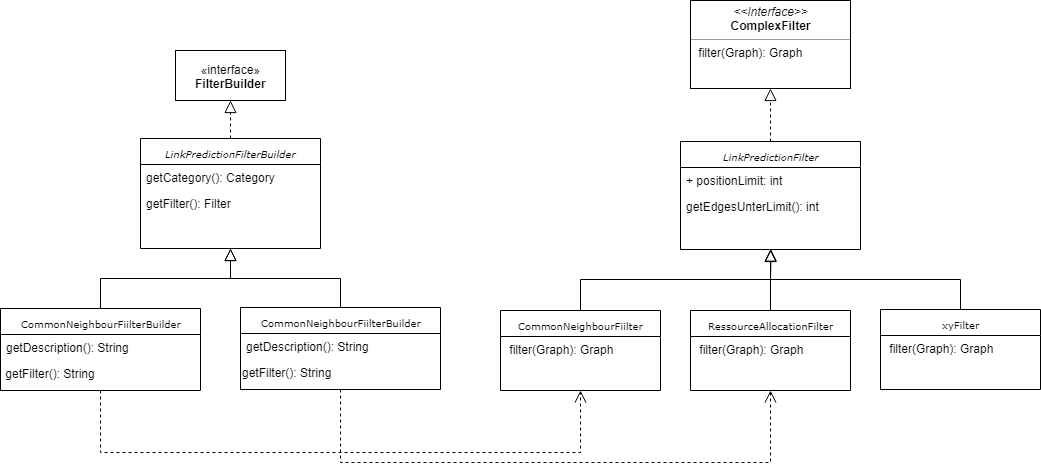

The diagram above was exported from draw.io. Its source (the exported page's mxGraphModel, read from the mxfile embedded in the PNG):
<mxGraphModel dx="569" dy="849" grid="1" gridSize="10" guides="1" tooltips="1" connect="1" arrows="1" fold="1" page="1" pageScale="1" pageWidth="1100" pageHeight="850" math="0" shadow="0">
  <root>
    <mxCell id="0" />
    <mxCell id="1" parent="0" />
    <mxCell id="cgj47TKM5J0hKbbFSRpU-1" value="&lt;p style=&quot;margin: 0px ; margin-top: 4px ; text-align: center&quot;&gt;&lt;i&gt;&amp;lt;&amp;lt;Interface&amp;gt;&amp;gt;&lt;/i&gt;&lt;br&gt;&lt;b&gt;ComplexFilter&lt;/b&gt;&lt;/p&gt;&lt;hr size=&quot;1&quot;&gt;&lt;p style=&quot;margin: 0px ; margin-left: 4px&quot;&gt;&lt;/p&gt;&lt;p style=&quot;margin: 0px ; margin-left: 4px&quot;&gt;&amp;nbsp;filter(Graph): Graph&lt;br&gt;&lt;br&gt;&lt;/p&gt;" style="verticalAlign=top;align=left;overflow=fill;fontSize=12;fontFamily=Helvetica;html=1;rounded=0;shadow=0;comic=0;labelBackgroundColor=none;strokeColor=#000000;strokeWidth=1;fillColor=#ffffff;" vertex="1" parent="1">
      <mxGeometry x="1800" y="476" width="160" height="88" as="geometry" />
    </mxCell>
    <mxCell id="cgj47TKM5J0hKbbFSRpU-2" style="edgeStyle=orthogonalEdgeStyle;rounded=0;html=1;dashed=1;labelBackgroundColor=none;startFill=0;endArrow=block;endFill=0;endSize=10;fontFamily=Verdana;fontSize=10;exitX=0.5;exitY=0;exitDx=0;exitDy=0;entryX=0.5;entryY=1;entryDx=0;entryDy=0;" edge="1" parent="1" source="cgj47TKM5J0hKbbFSRpU-3" target="cgj47TKM5J0hKbbFSRpU-1">
      <mxGeometry relative="1" as="geometry">
        <mxPoint x="1685" y="484" as="sourcePoint" />
        <mxPoint x="1728" y="666" as="targetPoint" />
      </mxGeometry>
    </mxCell>
    <mxCell id="cgj47TKM5J0hKbbFSRpU-3" value="&lt;i&gt;LinkPredictionFilter&lt;/i&gt;" style="swimlane;html=1;fontStyle=0;childLayout=stackLayout;horizontal=1;startSize=26;fillColor=none;horizontalStack=0;resizeParent=1;resizeLast=0;collapsible=1;marginBottom=0;swimlaneFillColor=#ffffff;rounded=0;shadow=0;comic=0;labelBackgroundColor=none;strokeColor=#000000;strokeWidth=1;fontFamily=Verdana;fontSize=10;fontColor=#000000;align=center;" vertex="1" parent="1">
      <mxGeometry x="1790" y="617" width="180" height="108" as="geometry" />
    </mxCell>
    <mxCell id="cgj47TKM5J0hKbbFSRpU-4" value="+ positionLimit: int" style="text;html=1;strokeColor=none;fillColor=none;align=left;verticalAlign=top;spacingLeft=4;spacingRight=4;whiteSpace=wrap;overflow=hidden;rotatable=0;points=[[0,0.5],[1,0.5]];portConstraint=eastwest;" vertex="1" parent="cgj47TKM5J0hKbbFSRpU-3">
      <mxGeometry y="26" width="180" height="26" as="geometry" />
    </mxCell>
    <mxCell id="cgj47TKM5J0hKbbFSRpU-5" value="getEdgesUnterLimit(): int" style="text;html=1;strokeColor=none;fillColor=none;align=left;verticalAlign=top;spacingLeft=4;spacingRight=4;whiteSpace=wrap;overflow=hidden;rotatable=0;points=[[0,0.5],[1,0.5]];portConstraint=eastwest;" vertex="1" parent="cgj47TKM5J0hKbbFSRpU-3">
      <mxGeometry y="52" width="180" height="26" as="geometry" />
    </mxCell>
    <mxCell id="cgj47TKM5J0hKbbFSRpU-6" value="&lt;span&gt;CommonNeighbourFiilter&lt;/span&gt;" style="swimlane;html=1;fontStyle=0;childLayout=stackLayout;horizontal=1;startSize=26;fillColor=none;horizontalStack=0;resizeParent=1;resizeLast=0;collapsible=1;marginBottom=0;swimlaneFillColor=#ffffff;rounded=0;shadow=0;comic=0;labelBackgroundColor=none;strokeColor=#000000;strokeWidth=1;fontFamily=Verdana;fontSize=10;fontColor=#000000;align=center;verticalAlign=middle;" vertex="1" parent="1">
      <mxGeometry x="1610" y="786" width="160" height="80" as="geometry" />
    </mxCell>
    <mxCell id="cgj47TKM5J0hKbbFSRpU-7" value="&amp;nbsp;filter(Graph): Graph" style="text;html=1;strokeColor=none;fillColor=none;align=left;verticalAlign=middle;spacingLeft=4;spacingRight=4;whiteSpace=wrap;overflow=hidden;rotatable=0;points=[[0,0.5],[1,0.5]];portConstraint=eastwest;" vertex="1" parent="cgj47TKM5J0hKbbFSRpU-6">
      <mxGeometry y="26" width="160" height="26" as="geometry" />
    </mxCell>
    <mxCell id="cgj47TKM5J0hKbbFSRpU-8" value="&lt;span&gt;RessourceAllocationFilter&lt;/span&gt;" style="swimlane;html=1;fontStyle=0;childLayout=stackLayout;horizontal=1;startSize=26;fillColor=none;horizontalStack=0;resizeParent=1;resizeLast=0;collapsible=1;marginBottom=0;swimlaneFillColor=#ffffff;rounded=0;shadow=0;comic=0;labelBackgroundColor=none;strokeColor=#000000;strokeWidth=1;fontFamily=Verdana;fontSize=10;fontColor=#000000;align=center;verticalAlign=middle;" vertex="1" parent="1">
      <mxGeometry x="1800" y="786" width="160" height="80" as="geometry" />
    </mxCell>
    <mxCell id="cgj47TKM5J0hKbbFSRpU-9" value="&amp;nbsp;filter(Graph): Graph" style="text;html=1;strokeColor=none;fillColor=none;align=left;verticalAlign=middle;spacingLeft=4;spacingRight=4;whiteSpace=wrap;overflow=hidden;rotatable=0;points=[[0,0.5],[1,0.5]];portConstraint=eastwest;" vertex="1" parent="cgj47TKM5J0hKbbFSRpU-8">
      <mxGeometry y="26" width="160" height="26" as="geometry" />
    </mxCell>
    <mxCell id="cgj47TKM5J0hKbbFSRpU-10" value="&lt;span&gt;xyFilter&lt;/span&gt;" style="swimlane;html=1;fontStyle=0;childLayout=stackLayout;horizontal=1;startSize=26;fillColor=none;horizontalStack=0;resizeParent=1;resizeLast=0;collapsible=1;marginBottom=0;swimlaneFillColor=#ffffff;rounded=0;shadow=0;comic=0;labelBackgroundColor=none;strokeColor=#000000;strokeWidth=1;fontFamily=Verdana;fontSize=10;fontColor=#000000;align=center;verticalAlign=middle;" vertex="1" parent="1">
      <mxGeometry x="1990" y="785" width="160" height="80" as="geometry" />
    </mxCell>
    <mxCell id="cgj47TKM5J0hKbbFSRpU-11" value="&amp;nbsp;filter(Graph): Graph" style="text;html=1;strokeColor=none;fillColor=none;align=left;verticalAlign=middle;spacingLeft=4;spacingRight=4;whiteSpace=wrap;overflow=hidden;rotatable=0;points=[[0,0.5],[1,0.5]];portConstraint=eastwest;" vertex="1" parent="cgj47TKM5J0hKbbFSRpU-10">
      <mxGeometry y="26" width="160" height="26" as="geometry" />
    </mxCell>
    <mxCell id="cgj47TKM5J0hKbbFSRpU-12" style="edgeStyle=orthogonalEdgeStyle;rounded=0;html=1;labelBackgroundColor=none;startFill=0;endArrow=block;endFill=0;endSize=10;fontFamily=Verdana;fontSize=10;entryX=0.5;entryY=1;entryDx=0;entryDy=0;exitX=0.5;exitY=0;exitDx=0;exitDy=0;" edge="1" parent="1" source="cgj47TKM5J0hKbbFSRpU-6">
      <mxGeometry relative="1" as="geometry">
        <mxPoint x="1708" y="746" as="sourcePoint" />
        <mxPoint x="1880.3333333333335" y="724.6666666666667" as="targetPoint" />
      </mxGeometry>
    </mxCell>
    <mxCell id="cgj47TKM5J0hKbbFSRpU-13" style="edgeStyle=orthogonalEdgeStyle;rounded=0;html=1;labelBackgroundColor=none;startFill=0;endArrow=block;endFill=0;endSize=10;fontFamily=Verdana;fontSize=10;exitX=0.5;exitY=0;exitDx=0;exitDy=0;entryX=0.5;entryY=1;entryDx=0;entryDy=0;" edge="1" parent="1" source="cgj47TKM5J0hKbbFSRpU-10">
      <mxGeometry relative="1" as="geometry">
        <mxPoint x="1700" y="796" as="sourcePoint" />
        <mxPoint x="1880.3333333333335" y="724.6666666666667" as="targetPoint" />
        <Array as="points">
          <mxPoint x="2070" y="755" />
          <mxPoint x="1880" y="755" />
        </Array>
      </mxGeometry>
    </mxCell>
    <mxCell id="cgj47TKM5J0hKbbFSRpU-14" style="edgeStyle=orthogonalEdgeStyle;rounded=0;html=1;labelBackgroundColor=none;startFill=0;endArrow=block;endFill=0;endSize=10;fontFamily=Verdana;fontSize=10;entryX=0.5;entryY=1;entryDx=0;entryDy=0;exitX=0.5;exitY=0;exitDx=0;exitDy=0;" edge="1" parent="1" source="cgj47TKM5J0hKbbFSRpU-8">
      <mxGeometry relative="1" as="geometry">
        <mxPoint x="1710" y="806" as="sourcePoint" />
        <mxPoint x="1880.3333333333335" y="724.6666666666667" as="targetPoint" />
      </mxGeometry>
    </mxCell>
    <mxCell id="cgj47TKM5J0hKbbFSRpU-15" value="«interface»&lt;br&gt;&lt;b&gt;FilterBuilder&lt;/b&gt;" style="html=1;" vertex="1" parent="1">
      <mxGeometry x="1285" y="526" width="110" height="50" as="geometry" />
    </mxCell>
    <mxCell id="cgj47TKM5J0hKbbFSRpU-16" style="edgeStyle=orthogonalEdgeStyle;rounded=0;html=1;dashed=1;labelBackgroundColor=none;startFill=0;endArrow=block;endFill=0;endSize=10;fontFamily=Verdana;fontSize=10;exitX=0.5;exitY=0;exitDx=0;exitDy=0;entryX=0.5;entryY=1;entryDx=0;entryDy=0;" edge="1" parent="1" source="cgj47TKM5J0hKbbFSRpU-17" target="cgj47TKM5J0hKbbFSRpU-15">
      <mxGeometry relative="1" as="geometry">
        <mxPoint x="1135" y="484.5" as="sourcePoint" />
        <mxPoint x="1329.8333333333335" y="564.1666666666667" as="targetPoint" />
      </mxGeometry>
    </mxCell>
    <mxCell id="cgj47TKM5J0hKbbFSRpU-17" value="&lt;i&gt;LinkPredictionFilterBuilder&lt;/i&gt;" style="swimlane;html=1;fontStyle=0;childLayout=stackLayout;horizontal=1;startSize=26;fillColor=none;horizontalStack=0;resizeParent=1;resizeLast=0;collapsible=1;marginBottom=0;swimlaneFillColor=#ffffff;rounded=0;shadow=0;comic=0;labelBackgroundColor=none;strokeColor=#000000;strokeWidth=1;fontFamily=Verdana;fontSize=10;fontColor=#000000;align=center;" vertex="1" parent="1">
      <mxGeometry x="1250" y="614" width="180" height="110" as="geometry" />
    </mxCell>
    <mxCell id="cgj47TKM5J0hKbbFSRpU-18" value="getCategory(): Category" style="text;html=1;strokeColor=none;fillColor=none;align=left;verticalAlign=top;spacingLeft=4;spacingRight=4;whiteSpace=wrap;overflow=hidden;rotatable=0;points=[[0,0.5],[1,0.5]];portConstraint=eastwest;" vertex="1" parent="cgj47TKM5J0hKbbFSRpU-17">
      <mxGeometry y="26" width="180" height="26" as="geometry" />
    </mxCell>
    <mxCell id="cgj47TKM5J0hKbbFSRpU-19" value="getFilter(): Filter" style="text;html=1;strokeColor=none;fillColor=none;align=left;verticalAlign=top;spacingLeft=4;spacingRight=4;whiteSpace=wrap;overflow=hidden;rotatable=0;points=[[0,0.5],[1,0.5]];portConstraint=eastwest;" vertex="1" parent="cgj47TKM5J0hKbbFSRpU-17">
      <mxGeometry y="52" width="180" height="26" as="geometry" />
    </mxCell>
    <mxCell id="cgj47TKM5J0hKbbFSRpU-20" value="&lt;span&gt;CommonNeighbourFiilterBuilder&lt;/span&gt;" style="swimlane;html=1;fontStyle=0;childLayout=stackLayout;horizontal=1;startSize=26;fillColor=none;horizontalStack=0;resizeParent=1;resizeLast=0;collapsible=1;marginBottom=0;swimlaneFillColor=#ffffff;rounded=0;shadow=0;comic=0;labelBackgroundColor=none;strokeColor=#000000;strokeWidth=1;fontFamily=Verdana;fontSize=10;fontColor=#000000;align=center;verticalAlign=middle;" vertex="1" parent="1">
      <mxGeometry x="1110" y="784" width="200" height="82" as="geometry" />
    </mxCell>
    <mxCell id="cgj47TKM5J0hKbbFSRpU-21" value="getDescription(): String" style="text;html=1;strokeColor=none;fillColor=none;align=left;verticalAlign=middle;spacingLeft=4;spacingRight=4;whiteSpace=wrap;overflow=hidden;rotatable=0;points=[[0,0.5],[1,0.5]];portConstraint=eastwest;" vertex="1" parent="cgj47TKM5J0hKbbFSRpU-20">
      <mxGeometry y="26" width="200" height="26" as="geometry" />
    </mxCell>
    <mxCell id="cgj47TKM5J0hKbbFSRpU-22" value="&amp;nbsp;getFilter(): String" style="text;html=1;" vertex="1" parent="cgj47TKM5J0hKbbFSRpU-20">
      <mxGeometry y="52" width="200" height="30" as="geometry" />
    </mxCell>
    <mxCell id="cgj47TKM5J0hKbbFSRpU-23" style="edgeStyle=orthogonalEdgeStyle;rounded=0;html=1;labelBackgroundColor=none;startFill=0;endArrow=block;endFill=0;endSize=10;fontFamily=Verdana;fontSize=10;entryX=0.5;entryY=1;entryDx=0;entryDy=0;exitX=0.5;exitY=0;exitDx=0;exitDy=0;" edge="1" parent="1" source="cgj47TKM5J0hKbbFSRpU-20" target="cgj47TKM5J0hKbbFSRpU-17">
      <mxGeometry relative="1" as="geometry">
        <mxPoint x="1158" y="746.5" as="sourcePoint" />
        <mxPoint x="1330.3333333333335" y="725.1666666666667" as="targetPoint" />
      </mxGeometry>
    </mxCell>
    <mxCell id="cgj47TKM5J0hKbbFSRpU-24" value="&lt;span&gt;CommonNeighbourFiilterBuilder&lt;/span&gt;" style="swimlane;html=1;fontStyle=0;childLayout=stackLayout;horizontal=1;startSize=26;fillColor=none;horizontalStack=0;resizeParent=1;resizeLast=0;collapsible=1;marginBottom=0;swimlaneFillColor=#ffffff;rounded=0;shadow=0;comic=0;labelBackgroundColor=none;strokeColor=#000000;strokeWidth=1;fontFamily=Verdana;fontSize=10;fontColor=#000000;align=center;verticalAlign=middle;" vertex="1" parent="1">
      <mxGeometry x="1350" y="783" width="200" height="82" as="geometry" />
    </mxCell>
    <mxCell id="cgj47TKM5J0hKbbFSRpU-25" value="getDescription(): String" style="text;html=1;strokeColor=none;fillColor=none;align=left;verticalAlign=middle;spacingLeft=4;spacingRight=4;whiteSpace=wrap;overflow=hidden;rotatable=0;points=[[0,0.5],[1,0.5]];portConstraint=eastwest;" vertex="1" parent="cgj47TKM5J0hKbbFSRpU-24">
      <mxGeometry y="26" width="200" height="26" as="geometry" />
    </mxCell>
    <mxCell id="cgj47TKM5J0hKbbFSRpU-26" value="getFilter(): String" style="text;html=1;" vertex="1" parent="cgj47TKM5J0hKbbFSRpU-24">
      <mxGeometry y="52" width="200" height="30" as="geometry" />
    </mxCell>
    <mxCell id="cgj47TKM5J0hKbbFSRpU-27" style="edgeStyle=orthogonalEdgeStyle;rounded=0;html=1;labelBackgroundColor=none;startFill=0;endArrow=block;endFill=0;endSize=10;fontFamily=Verdana;fontSize=10;exitX=0.5;exitY=0;exitDx=0;exitDy=0;entryX=0.5;entryY=1;entryDx=0;entryDy=0;" edge="1" parent="1" source="cgj47TKM5J0hKbbFSRpU-24" target="cgj47TKM5J0hKbbFSRpU-17">
      <mxGeometry relative="1" as="geometry">
        <mxPoint x="1219.8333333333335" y="793.6666666666667" as="sourcePoint" />
        <mxPoint x="1340" y="728" as="targetPoint" />
      </mxGeometry>
    </mxCell>
    <mxCell id="cgj47TKM5J0hKbbFSRpU-28" style="edgeStyle=orthogonalEdgeStyle;rounded=0;html=1;dashed=1;labelBackgroundColor=none;startFill=0;endArrow=open;endFill=0;endSize=10;fontFamily=Verdana;fontSize=10;exitX=0.5;exitY=1;exitDx=0;exitDy=0;entryX=0.5;entryY=1;entryDx=0;entryDy=0;" edge="1" parent="1" source="cgj47TKM5J0hKbbFSRpU-20" target="cgj47TKM5J0hKbbFSRpU-6">
      <mxGeometry relative="1" as="geometry">
        <mxPoint x="1349.689655172414" y="624" as="sourcePoint" />
        <mxPoint x="1349.689655172414" y="586.0689655172414" as="targetPoint" />
        <Array as="points">
          <mxPoint x="1210" y="928" />
          <mxPoint x="1690" y="928" />
        </Array>
      </mxGeometry>
    </mxCell>
    <mxCell id="cgj47TKM5J0hKbbFSRpU-29" style="edgeStyle=orthogonalEdgeStyle;rounded=0;html=1;dashed=1;labelBackgroundColor=none;startFill=0;endArrow=open;endFill=0;endSize=10;fontFamily=Verdana;fontSize=10;exitX=0.5;exitY=1;exitDx=0;exitDy=0;entryX=0.5;entryY=1;entryDx=0;entryDy=0;" edge="1" parent="1" source="cgj47TKM5J0hKbbFSRpU-24" target="cgj47TKM5J0hKbbFSRpU-8">
      <mxGeometry relative="1" as="geometry">
        <mxPoint x="1220.0344827586207" y="874.344827586207" as="sourcePoint" />
        <mxPoint x="1700.0344827586207" y="875.7241379310345" as="targetPoint" />
        <Array as="points">
          <mxPoint x="1450" y="938" />
          <mxPoint x="1880" y="938" />
        </Array>
      </mxGeometry>
    </mxCell>
  </root>
</mxGraphModel>